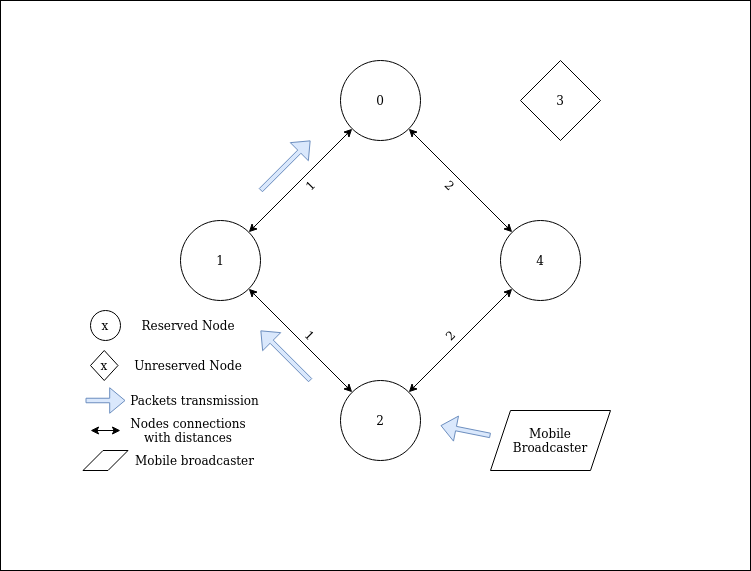

The diagram above was exported from draw.io. Its source (the exported page's mxGraphModel, read from the mxfile embedded in the PNG):
<mxGraphModel dx="1422" dy="793" grid="1" gridSize="10" guides="1" tooltips="1" connect="1" arrows="1" fold="1" page="1" pageScale="1" pageWidth="850" pageHeight="1100" math="0" shadow="0">
  <root>
    <mxCell id="0" />
    <mxCell id="1" parent="0" />
    <mxCell id="NBczMkgtKJq2G5dPIGan-2" value="" style="rounded=0;whiteSpace=wrap;html=1;" vertex="1" parent="1">
      <mxGeometry x="60" y="100" width="750" height="570" as="geometry" />
    </mxCell>
    <mxCell id="oHjzysBG_Mp_wiySUxFf-1" value="4" style="ellipse;whiteSpace=wrap;html=1;aspect=fixed;" parent="1" vertex="1">
      <mxGeometry x="560" y="320" width="80" height="80" as="geometry" />
    </mxCell>
    <mxCell id="oHjzysBG_Mp_wiySUxFf-2" value="1" style="ellipse;whiteSpace=wrap;html=1;aspect=fixed;" parent="1" vertex="1">
      <mxGeometry x="240" y="320" width="80" height="80" as="geometry" />
    </mxCell>
    <mxCell id="oHjzysBG_Mp_wiySUxFf-3" value="2" style="ellipse;whiteSpace=wrap;html=1;aspect=fixed;" parent="1" vertex="1">
      <mxGeometry x="400" y="480" width="80" height="80" as="geometry" />
    </mxCell>
    <mxCell id="oHjzysBG_Mp_wiySUxFf-4" value="0" style="ellipse;whiteSpace=wrap;html=1;aspect=fixed;" parent="1" vertex="1">
      <mxGeometry x="400" y="160" width="80" height="80" as="geometry" />
    </mxCell>
    <mxCell id="oHjzysBG_Mp_wiySUxFf-5" value="" style="endArrow=classic;startArrow=classic;html=1;rounded=0;" parent="1" source="oHjzysBG_Mp_wiySUxFf-2" target="oHjzysBG_Mp_wiySUxFf-3" edge="1">
      <mxGeometry width="50" height="50" relative="1" as="geometry">
        <mxPoint x="400" y="430" as="sourcePoint" />
        <mxPoint x="400" y="490" as="targetPoint" />
      </mxGeometry>
    </mxCell>
    <mxCell id="oHjzysBG_Mp_wiySUxFf-6" value="" style="endArrow=classic;startArrow=classic;html=1;rounded=0;entryX=0;entryY=1;entryDx=0;entryDy=0;exitX=1;exitY=0;exitDx=0;exitDy=0;" parent="1" source="oHjzysBG_Mp_wiySUxFf-2" target="oHjzysBG_Mp_wiySUxFf-4" edge="1">
      <mxGeometry width="50" height="50" relative="1" as="geometry">
        <mxPoint x="360" y="420" as="sourcePoint" />
        <mxPoint x="410" y="370" as="targetPoint" />
      </mxGeometry>
    </mxCell>
    <mxCell id="oHjzysBG_Mp_wiySUxFf-7" value="" style="endArrow=classic;startArrow=classic;html=1;rounded=0;entryX=1;entryY=1;entryDx=0;entryDy=0;exitX=0;exitY=0;exitDx=0;exitDy=0;" parent="1" source="oHjzysBG_Mp_wiySUxFf-1" target="oHjzysBG_Mp_wiySUxFf-4" edge="1">
      <mxGeometry width="50" height="50" relative="1" as="geometry">
        <mxPoint x="360" y="420" as="sourcePoint" />
        <mxPoint x="410" y="370" as="targetPoint" />
      </mxGeometry>
    </mxCell>
    <mxCell id="oHjzysBG_Mp_wiySUxFf-8" value="" style="endArrow=classic;startArrow=classic;html=1;rounded=0;exitX=1;exitY=0;exitDx=0;exitDy=0;entryX=0;entryY=1;entryDx=0;entryDy=0;" parent="1" source="oHjzysBG_Mp_wiySUxFf-3" target="oHjzysBG_Mp_wiySUxFf-1" edge="1">
      <mxGeometry width="50" height="50" relative="1" as="geometry">
        <mxPoint x="500" y="460" as="sourcePoint" />
        <mxPoint x="570" y="460" as="targetPoint" />
      </mxGeometry>
    </mxCell>
    <mxCell id="oHjzysBG_Mp_wiySUxFf-9" value="" style="shape=flexArrow;endArrow=classic;html=1;rounded=0;width=4.516129032258064;endSize=4.767741935483871;fillColor=#dae8fc;strokeColor=#6c8ebf;" parent="1" edge="1">
      <mxGeometry width="50" height="50" relative="1" as="geometry">
        <mxPoint x="550" y="535" as="sourcePoint" />
        <mxPoint x="500" y="525" as="targetPoint" />
      </mxGeometry>
    </mxCell>
    <mxCell id="oHjzysBG_Mp_wiySUxFf-10" value="" style="shape=flexArrow;endArrow=classic;html=1;rounded=0;width=4.516129032258064;endSize=4.767741935483871;fillColor=#dae8fc;strokeColor=#6c8ebf;" parent="1" edge="1">
      <mxGeometry width="50" height="50" relative="1" as="geometry">
        <mxPoint x="320" y="290" as="sourcePoint" />
        <mxPoint x="370" y="240" as="targetPoint" />
      </mxGeometry>
    </mxCell>
    <mxCell id="oHjzysBG_Mp_wiySUxFf-12" value="3" style="rhombus;whiteSpace=wrap;html=1;" parent="1" vertex="1">
      <mxGeometry x="580" y="160" width="80" height="80" as="geometry" />
    </mxCell>
    <mxCell id="oHjzysBG_Mp_wiySUxFf-13" value="&lt;div&gt;Mobile&lt;/div&gt;&lt;div&gt;Broadcaster&lt;br&gt;&lt;/div&gt;" style="shape=parallelogram;perimeter=parallelogramPerimeter;whiteSpace=wrap;html=1;fixedSize=1;" parent="1" vertex="1">
      <mxGeometry x="550" y="510" width="120" height="60" as="geometry" />
    </mxCell>
    <mxCell id="oHjzysBG_Mp_wiySUxFf-14" value="" style="shape=flexArrow;endArrow=classic;html=1;rounded=0;width=4.516129032258064;endSize=4.767741935483871;fillColor=#dae8fc;strokeColor=#6c8ebf;" parent="1" edge="1">
      <mxGeometry width="50" height="50" relative="1" as="geometry">
        <mxPoint x="370" y="480" as="sourcePoint" />
        <mxPoint x="320" y="430.0000000000001" as="targetPoint" />
      </mxGeometry>
    </mxCell>
    <mxCell id="oHjzysBG_Mp_wiySUxFf-16" value="" style="shape=flexArrow;endArrow=classic;html=1;rounded=0;width=4.516129032258064;endSize=4.767741935483871;fillColor=#dae8fc;strokeColor=#6c8ebf;" parent="1" edge="1">
      <mxGeometry width="50" height="50" relative="1" as="geometry">
        <mxPoint x="145" y="499.99999999999994" as="sourcePoint" />
        <mxPoint x="185" y="500.00000000000006" as="targetPoint" />
      </mxGeometry>
    </mxCell>
    <mxCell id="oHjzysBG_Mp_wiySUxFf-17" value="&lt;div&gt;x&lt;/div&gt;" style="ellipse;whiteSpace=wrap;html=1;aspect=fixed;" parent="1" vertex="1">
      <mxGeometry x="150" y="410" width="30" height="30" as="geometry" />
    </mxCell>
    <mxCell id="oHjzysBG_Mp_wiySUxFf-19" value="x" style="rhombus;whiteSpace=wrap;html=1;" parent="1" vertex="1">
      <mxGeometry x="150" y="450" width="27.5" height="30" as="geometry" />
    </mxCell>
    <mxCell id="oHjzysBG_Mp_wiySUxFf-20" value="" style="endArrow=classic;startArrow=classic;html=1;rounded=0;" parent="1" edge="1">
      <mxGeometry width="50" height="50" relative="1" as="geometry">
        <mxPoint x="150" y="530" as="sourcePoint" />
        <mxPoint x="180" y="530" as="targetPoint" />
      </mxGeometry>
    </mxCell>
    <mxCell id="oHjzysBG_Mp_wiySUxFf-21" value="" style="shape=parallelogram;perimeter=parallelogramPerimeter;whiteSpace=wrap;html=1;fixedSize=1;" parent="1" vertex="1">
      <mxGeometry x="142.5" y="550" width="45" height="20" as="geometry" />
    </mxCell>
    <mxCell id="oHjzysBG_Mp_wiySUxFf-23" value="Reserved Node" style="text;html=1;strokeColor=none;fillColor=none;align=center;verticalAlign=middle;whiteSpace=wrap;rounded=0;" parent="1" vertex="1">
      <mxGeometry x="187.5" y="410" width="120" height="30" as="geometry" />
    </mxCell>
    <mxCell id="oHjzysBG_Mp_wiySUxFf-24" value="Unreserved Node" style="text;html=1;strokeColor=none;fillColor=none;align=center;verticalAlign=middle;whiteSpace=wrap;rounded=0;" parent="1" vertex="1">
      <mxGeometry x="187.5" y="450" width="120" height="30" as="geometry" />
    </mxCell>
    <mxCell id="oHjzysBG_Mp_wiySUxFf-25" value="Packets transmission" style="text;html=1;strokeColor=none;fillColor=none;align=center;verticalAlign=middle;whiteSpace=wrap;rounded=0;" parent="1" vertex="1">
      <mxGeometry x="187.5" y="485" width="132.5" height="30" as="geometry" />
    </mxCell>
    <mxCell id="oHjzysBG_Mp_wiySUxFf-26" value="Nodes connections with distances" style="text;html=1;strokeColor=none;fillColor=none;align=center;verticalAlign=middle;whiteSpace=wrap;rounded=0;" parent="1" vertex="1">
      <mxGeometry x="187.5" y="515" width="120" height="30" as="geometry" />
    </mxCell>
    <mxCell id="oHjzysBG_Mp_wiySUxFf-27" value="Mobile broadcaster" style="text;html=1;strokeColor=none;fillColor=none;align=center;verticalAlign=middle;whiteSpace=wrap;rounded=0;" parent="1" vertex="1">
      <mxGeometry x="187.5" y="545" width="132.5" height="30" as="geometry" />
    </mxCell>
    <mxCell id="oHjzysBG_Mp_wiySUxFf-28" value="1" style="text;html=1;strokeColor=none;fillColor=none;align=center;verticalAlign=middle;whiteSpace=wrap;rounded=0;rotation=45;" parent="1" vertex="1">
      <mxGeometry x="340" y="420" width="60" height="30" as="geometry" />
    </mxCell>
    <mxCell id="oHjzysBG_Mp_wiySUxFf-29" value="1" style="text;html=1;strokeColor=none;fillColor=none;align=center;verticalAlign=middle;whiteSpace=wrap;rounded=0;rotation=-45;" parent="1" vertex="1">
      <mxGeometry x="340" y="270" width="60" height="30" as="geometry" />
    </mxCell>
    <mxCell id="oHjzysBG_Mp_wiySUxFf-30" value="2" style="text;html=1;strokeColor=none;fillColor=none;align=center;verticalAlign=middle;whiteSpace=wrap;rounded=0;rotation=45;" parent="1" vertex="1">
      <mxGeometry x="480" y="270" width="60" height="30" as="geometry" />
    </mxCell>
    <mxCell id="oHjzysBG_Mp_wiySUxFf-31" value="2" style="text;html=1;strokeColor=none;fillColor=none;align=center;verticalAlign=middle;whiteSpace=wrap;rounded=0;rotation=-45;" parent="1" vertex="1">
      <mxGeometry x="480" y="420" width="60" height="30" as="geometry" />
    </mxCell>
  </root>
</mxGraphModel>